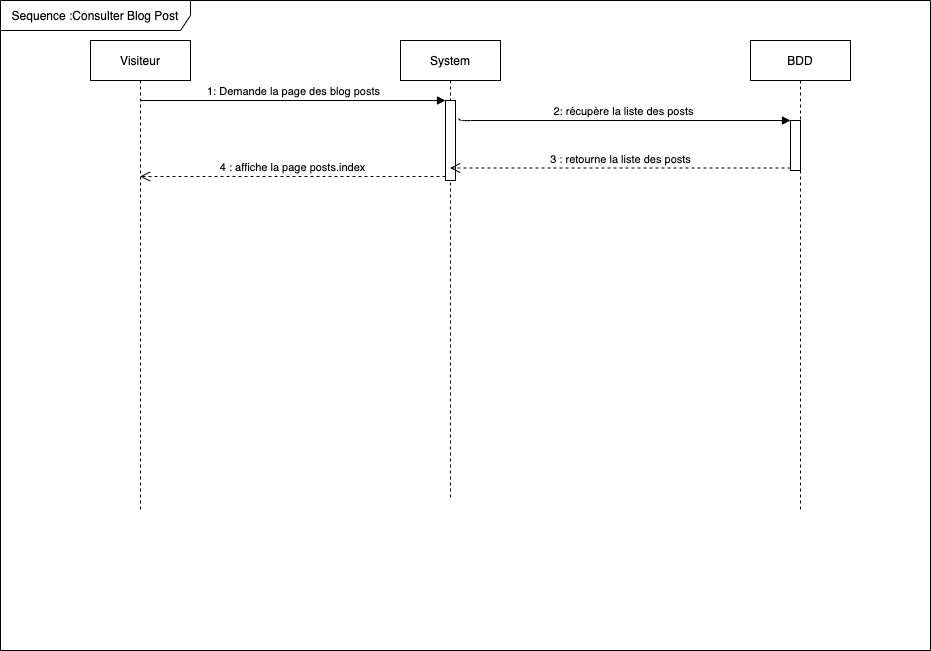

The diagram above was exported from draw.io. Its source (the exported page's mxGraphModel, read from the mxfile embedded in the PNG):
<mxGraphModel dx="2032" dy="1433" grid="1" gridSize="10" guides="1" tooltips="1" connect="1" arrows="1" fold="1" page="1" pageScale="1" pageWidth="1100" pageHeight="850" math="0" shadow="0">
  <root>
    <mxCell id="0" />
    <mxCell id="1" parent="0" />
    <mxCell id="SBmFZHGDeke48nq4cgHt-1" value="Sequence :Consulter Blog Post" style="shape=umlFrame;whiteSpace=wrap;html=1;width=190;height=30;" vertex="1" parent="1">
      <mxGeometry x="-10" y="-100" width="930" height="650" as="geometry" />
    </mxCell>
    <mxCell id="SBmFZHGDeke48nq4cgHt-7" value="Visiteur" style="shape=umlLifeline;perimeter=lifelinePerimeter;whiteSpace=wrap;html=1;container=1;collapsible=0;recursiveResize=0;outlineConnect=0;" vertex="1" parent="1">
      <mxGeometry x="80" y="-60" width="100" height="470" as="geometry" />
    </mxCell>
    <mxCell id="SBmFZHGDeke48nq4cgHt-8" value="System" style="shape=umlLifeline;perimeter=lifelinePerimeter;whiteSpace=wrap;html=1;container=1;collapsible=0;recursiveResize=0;outlineConnect=0;" vertex="1" parent="1">
      <mxGeometry x="390" y="-60" width="100" height="460" as="geometry" />
    </mxCell>
    <mxCell id="SBmFZHGDeke48nq4cgHt-10" value="" style="html=1;points=[];perimeter=orthogonalPerimeter;" vertex="1" parent="SBmFZHGDeke48nq4cgHt-8">
      <mxGeometry x="45" y="60" width="10" height="80" as="geometry" />
    </mxCell>
    <mxCell id="SBmFZHGDeke48nq4cgHt-9" value="BDD" style="shape=umlLifeline;perimeter=lifelinePerimeter;whiteSpace=wrap;html=1;container=1;collapsible=0;recursiveResize=0;outlineConnect=0;" vertex="1" parent="1">
      <mxGeometry x="740" y="-60" width="100" height="470" as="geometry" />
    </mxCell>
    <mxCell id="SBmFZHGDeke48nq4cgHt-18" value="" style="html=1;points=[];perimeter=orthogonalPerimeter;" vertex="1" parent="SBmFZHGDeke48nq4cgHt-9">
      <mxGeometry x="40" y="80" width="10" height="50" as="geometry" />
    </mxCell>
    <mxCell id="SBmFZHGDeke48nq4cgHt-11" value="1: Demande la page des blog posts" style="html=1;verticalAlign=bottom;endArrow=block;entryX=0;entryY=0;" edge="1" target="SBmFZHGDeke48nq4cgHt-10" parent="1" source="SBmFZHGDeke48nq4cgHt-7">
      <mxGeometry relative="1" as="geometry">
        <mxPoint x="365" as="sourcePoint" />
      </mxGeometry>
    </mxCell>
    <mxCell id="SBmFZHGDeke48nq4cgHt-12" value="4 : affiche la page posts.index" style="html=1;verticalAlign=bottom;endArrow=open;dashed=1;endSize=8;exitX=0;exitY=0.95;" edge="1" source="SBmFZHGDeke48nq4cgHt-10" parent="1" target="SBmFZHGDeke48nq4cgHt-7">
      <mxGeometry relative="1" as="geometry">
        <mxPoint x="365" y="76" as="targetPoint" />
      </mxGeometry>
    </mxCell>
    <mxCell id="SBmFZHGDeke48nq4cgHt-19" value="2: récupère la liste des posts" style="html=1;verticalAlign=bottom;endArrow=block;entryX=0;entryY=0;exitX=1.3;exitY=0.225;exitDx=0;exitDy=0;exitPerimeter=0;" edge="1" target="SBmFZHGDeke48nq4cgHt-18" parent="1" source="SBmFZHGDeke48nq4cgHt-10">
      <mxGeometry relative="1" as="geometry">
        <mxPoint x="440" y="30" as="sourcePoint" />
        <Array as="points">
          <mxPoint x="450" y="20" />
        </Array>
      </mxGeometry>
    </mxCell>
    <mxCell id="SBmFZHGDeke48nq4cgHt-20" value="3 : retourne la liste des posts" style="html=1;verticalAlign=bottom;endArrow=open;dashed=1;endSize=8;exitX=0;exitY=0.95;" edge="1" source="SBmFZHGDeke48nq4cgHt-18" parent="1" target="SBmFZHGDeke48nq4cgHt-8">
      <mxGeometry relative="1" as="geometry">
        <mxPoint x="710" y="336" as="targetPoint" />
      </mxGeometry>
    </mxCell>
  </root>
</mxGraphModel>